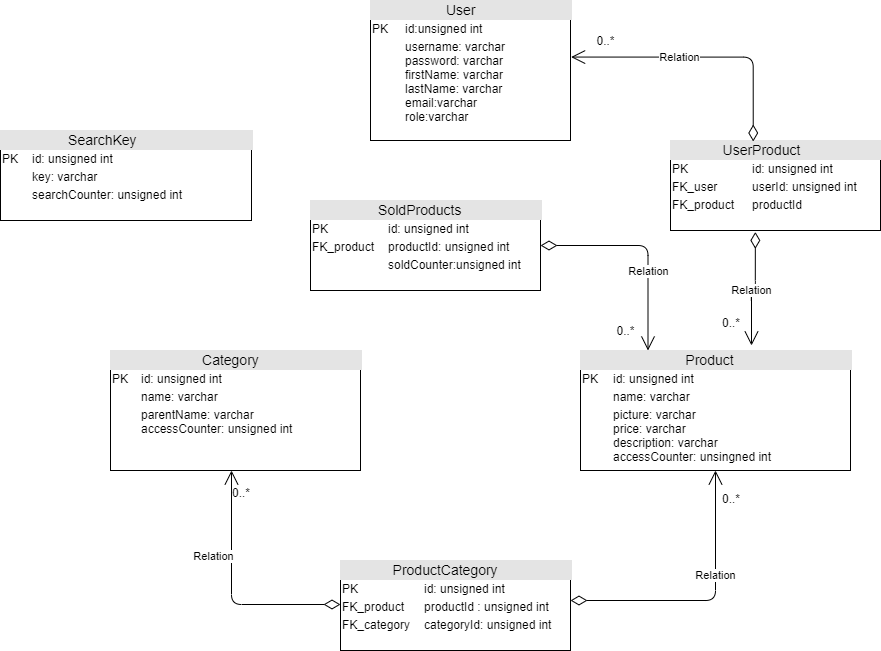

The diagram above was exported from draw.io. Its source (the exported page's mxGraphModel, read from the mxfile embedded in the PNG):
<mxGraphModel dx="1888" dy="580" grid="1" gridSize="10" guides="1" tooltips="1" connect="1" arrows="1" fold="1" page="1" pageScale="1" pageWidth="850" pageHeight="1100" math="0" shadow="0">
  <root>
    <mxCell id="0" />
    <mxCell id="1" parent="0" />
    <mxCell id="Dk7g-ATQqb95qCs4Xggg-1" value="&lt;div style=&quot;box-sizing: border-box ; width: 100% ; background: #e4e4e4 ; padding: 2px&quot;&gt;&amp;nbsp; &amp;nbsp; &amp;nbsp; &amp;nbsp; &amp;nbsp; &amp;nbsp; &amp;nbsp; &amp;nbsp; &amp;nbsp; &amp;nbsp; &amp;nbsp; &amp;nbsp; &amp;nbsp; &amp;nbsp;&lt;font style=&quot;font-size: 14px&quot;&gt;Category&lt;/font&gt;&lt;/div&gt;&lt;table style=&quot;width: 100% ; font-size: 1em&quot; cellpadding=&quot;2&quot; cellspacing=&quot;0&quot;&gt;&lt;tbody&gt;&lt;tr&gt;&lt;td&gt;PK&lt;/td&gt;&lt;td&gt;id: unsigned int&lt;/td&gt;&lt;/tr&gt;&lt;tr&gt;&lt;td&gt;&lt;br&gt;&lt;/td&gt;&lt;td&gt;name: varchar&lt;/td&gt;&lt;/tr&gt;&lt;tr&gt;&lt;td&gt;&lt;/td&gt;&lt;td&gt;parentName: varchar&lt;br&gt;accessCounter: unsigned int&lt;/td&gt;&lt;/tr&gt;&lt;/tbody&gt;&lt;/table&gt;" style="verticalAlign=top;align=left;overflow=fill;html=1;" vertex="1" parent="1">
      <mxGeometry x="40" y="430" width="250" height="120" as="geometry" />
    </mxCell>
    <mxCell id="Dk7g-ATQqb95qCs4Xggg-2" value="&lt;div style=&quot;box-sizing: border-box ; width: 100% ; background: #e4e4e4 ; padding: 2px&quot;&gt;&amp;nbsp; &amp;nbsp; &amp;nbsp; &amp;nbsp; &amp;nbsp; &amp;nbsp; &amp;nbsp; &amp;nbsp; &amp;nbsp; &amp;nbsp; &amp;nbsp; &amp;nbsp; &amp;nbsp; &amp;nbsp; &amp;nbsp; &amp;nbsp;&lt;font style=&quot;font-size: 14px&quot;&gt;Product&lt;/font&gt;&lt;/div&gt;&lt;table style=&quot;width: 100% ; font-size: 1em&quot; cellpadding=&quot;2&quot; cellspacing=&quot;0&quot;&gt;&lt;tbody&gt;&lt;tr&gt;&lt;td&gt;PK&lt;/td&gt;&lt;td&gt;id: unsigned int&lt;/td&gt;&lt;/tr&gt;&lt;tr&gt;&lt;td&gt;&lt;br&gt;&lt;/td&gt;&lt;td&gt;name: varchar&lt;/td&gt;&lt;/tr&gt;&lt;tr&gt;&lt;td&gt;&lt;/td&gt;&lt;td&gt;picture: varchar&lt;br&gt;price: varchar&lt;br&gt;description: varchar&lt;br&gt;accessCounter: unsingned int&lt;/td&gt;&lt;/tr&gt;&lt;/tbody&gt;&lt;/table&gt;" style="verticalAlign=top;align=left;overflow=fill;html=1;" vertex="1" parent="1">
      <mxGeometry x="510" y="430" width="270" height="120" as="geometry" />
    </mxCell>
    <mxCell id="Dk7g-ATQqb95qCs4Xggg-3" value="&lt;div style=&quot;box-sizing: border-box ; width: 100% ; background: #e4e4e4 ; padding: 2px&quot;&gt;&lt;font style=&quot;font-size: 14px&quot;&gt;&amp;nbsp; &amp;nbsp; &amp;nbsp; &amp;nbsp; &amp;nbsp; &amp;nbsp; &amp;nbsp;ProductCategory&lt;/font&gt;&lt;/div&gt;&lt;table style=&quot;width: 100% ; font-size: 1em&quot; cellpadding=&quot;2&quot; cellspacing=&quot;0&quot;&gt;&lt;tbody&gt;&lt;tr&gt;&lt;td&gt;PK&lt;/td&gt;&lt;td&gt;id: unsigned int&lt;/td&gt;&lt;/tr&gt;&lt;tr&gt;&lt;td&gt;FK_product&lt;br&gt;&lt;/td&gt;&lt;td&gt;productId : unsigned int&lt;br&gt;&lt;/td&gt;&lt;/tr&gt;&lt;tr&gt;&lt;td&gt;FK_category&lt;/td&gt;&lt;td&gt;categoryId: unsigned int&lt;/td&gt;&lt;/tr&gt;&lt;/tbody&gt;&lt;/table&gt;" style="verticalAlign=top;align=left;overflow=fill;html=1;" vertex="1" parent="1">
      <mxGeometry x="270" y="640" width="230" height="90" as="geometry" />
    </mxCell>
    <mxCell id="Dk7g-ATQqb95qCs4Xggg-7" value="&lt;div style=&quot;box-sizing: border-box ; width: 100% ; background: #e4e4e4 ; padding: 2px&quot;&gt;&lt;font style=&quot;font-size: 14px&quot;&gt;&amp;nbsp; &amp;nbsp; &amp;nbsp; &amp;nbsp; &amp;nbsp; &amp;nbsp; &amp;nbsp; &amp;nbsp; &amp;nbsp;SearchKey&lt;/font&gt;&lt;/div&gt;&lt;table style=&quot;width: 100% ; font-size: 1em&quot; cellpadding=&quot;2&quot; cellspacing=&quot;0&quot;&gt;&lt;tbody&gt;&lt;tr&gt;&lt;td&gt;PK&lt;/td&gt;&lt;td&gt;id: unsigned int&lt;/td&gt;&lt;/tr&gt;&lt;tr&gt;&lt;td&gt;&lt;br&gt;&lt;/td&gt;&lt;td&gt;key: varchar&lt;/td&gt;&lt;/tr&gt;&lt;tr&gt;&lt;td&gt;&lt;/td&gt;&lt;td&gt;searchCounter: unsigned int&lt;/td&gt;&lt;/tr&gt;&lt;/tbody&gt;&lt;/table&gt;" style="verticalAlign=top;align=left;overflow=fill;html=1;" vertex="1" parent="1">
      <mxGeometry x="-70" y="210" width="251" height="90" as="geometry" />
    </mxCell>
    <mxCell id="Dk7g-ATQqb95qCs4Xggg-9" value="&lt;div style=&quot;box-sizing: border-box ; width: 100% ; background: #e4e4e4 ; padding: 2px&quot;&gt;&lt;font style=&quot;font-size: 14px&quot;&gt;&amp;nbsp; &amp;nbsp; &amp;nbsp; &amp;nbsp; &amp;nbsp; &amp;nbsp; &amp;nbsp; &amp;nbsp; &amp;nbsp;SoldProducts&lt;/font&gt;&lt;/div&gt;&lt;table style=&quot;width: 100% ; font-size: 1em&quot; cellpadding=&quot;2&quot; cellspacing=&quot;0&quot;&gt;&lt;tbody&gt;&lt;tr&gt;&lt;td&gt;PK&lt;/td&gt;&lt;td&gt;id: unsigned int&lt;/td&gt;&lt;/tr&gt;&lt;tr&gt;&lt;td&gt;FK_product&lt;br&gt;&lt;/td&gt;&lt;td&gt;productId: unsigned int&lt;/td&gt;&lt;/tr&gt;&lt;tr&gt;&lt;td&gt;&lt;/td&gt;&lt;td&gt;soldCounter:unsigned int&lt;/td&gt;&lt;/tr&gt;&lt;/tbody&gt;&lt;/table&gt;" style="verticalAlign=top;align=left;overflow=fill;html=1;" vertex="1" parent="1">
      <mxGeometry x="240" y="280" width="230" height="90" as="geometry" />
    </mxCell>
    <mxCell id="Dk7g-ATQqb95qCs4Xggg-10" value="&lt;div style=&quot;box-sizing: border-box ; width: 100% ; background: #e4e4e4 ; padding: 2px&quot;&gt;&lt;font style=&quot;font-size: 14px&quot;&gt;&amp;nbsp; &amp;nbsp; &amp;nbsp; &amp;nbsp; &amp;nbsp; &amp;nbsp; &amp;nbsp; &amp;nbsp; &amp;nbsp; &amp;nbsp;User&lt;/font&gt;&lt;/div&gt;&lt;table style=&quot;width: 100% ; font-size: 1em&quot; cellpadding=&quot;2&quot; cellspacing=&quot;0&quot;&gt;&lt;tbody&gt;&lt;tr&gt;&lt;td&gt;PK&lt;/td&gt;&lt;td&gt;id:unsigned int&lt;/td&gt;&lt;/tr&gt;&lt;tr&gt;&lt;td&gt;&lt;br&gt;&lt;/td&gt;&lt;td&gt;username: varchar&lt;br&gt;password: varchar&lt;br&gt;firstName: varchar&lt;br&gt;lastName: varchar&lt;br&gt;email:varchar&lt;br&gt;role:varchar&lt;/td&gt;&lt;/tr&gt;&lt;tr&gt;&lt;td&gt;&lt;/td&gt;&lt;td&gt;&lt;br&gt;&lt;/td&gt;&lt;/tr&gt;&lt;/tbody&gt;&lt;/table&gt;" style="verticalAlign=top;align=left;overflow=fill;html=1;" vertex="1" parent="1">
      <mxGeometry x="300" y="80" width="200" height="140" as="geometry" />
    </mxCell>
    <mxCell id="Dk7g-ATQqb95qCs4Xggg-11" value="&lt;div style=&quot;box-sizing: border-box ; width: 100% ; background: #e4e4e4 ; padding: 2px&quot;&gt;&lt;font style=&quot;font-size: 14px&quot;&gt;&amp;nbsp; &amp;nbsp; &amp;nbsp; &amp;nbsp; &amp;nbsp; &amp;nbsp; &amp;nbsp;UserProduct&lt;/font&gt;&lt;/div&gt;&lt;table style=&quot;width: 100% ; font-size: 1em&quot; cellpadding=&quot;2&quot; cellspacing=&quot;0&quot;&gt;&lt;tbody&gt;&lt;tr&gt;&lt;td&gt;PK&lt;/td&gt;&lt;td&gt;id: unsigned int&lt;/td&gt;&lt;/tr&gt;&lt;tr&gt;&lt;td&gt;FK_user&lt;/td&gt;&lt;td&gt;userId: unsigned int&lt;/td&gt;&lt;/tr&gt;&lt;tr&gt;&lt;td&gt;FK_product&lt;/td&gt;&lt;td&gt;productId&lt;/td&gt;&lt;/tr&gt;&lt;/tbody&gt;&lt;/table&gt;" style="verticalAlign=top;align=left;overflow=fill;html=1;" vertex="1" parent="1">
      <mxGeometry x="600" y="220" width="210" height="90" as="geometry" />
    </mxCell>
    <mxCell id="Dk7g-ATQqb95qCs4Xggg-19" value="Relation" style="endArrow=open;html=1;endSize=12;startArrow=diamondThin;startSize=14;startFill=0;edgeStyle=orthogonalEdgeStyle;" edge="1" parent="1">
      <mxGeometry x="-0.1502" y="-24" relative="1" as="geometry">
        <mxPoint x="270" y="684" as="sourcePoint" />
        <mxPoint x="161" y="550" as="targetPoint" />
        <Array as="points">
          <mxPoint x="161" y="684.01" />
        </Array>
        <mxPoint x="-24" y="-24" as="offset" />
      </mxGeometry>
    </mxCell>
    <mxCell id="Dk7g-ATQqb95qCs4Xggg-21" value="&lt;font style=&quot;font-size: 12px&quot;&gt;0..*&lt;/font&gt;" style="resizable=0;html=1;align=right;verticalAlign=top;labelBackgroundColor=#ffffff;fontSize=10;" connectable="0" vertex="1" parent="Dk7g-ATQqb95qCs4Xggg-19">
      <mxGeometry x="1" relative="1" as="geometry">
        <mxPoint x="19.25" y="8.8" as="offset" />
      </mxGeometry>
    </mxCell>
    <mxCell id="Dk7g-ATQqb95qCs4Xggg-24" value="Relation" style="endArrow=open;html=1;endSize=12;startArrow=diamondThin;startSize=14;startFill=0;edgeStyle=orthogonalEdgeStyle;entryX=0.5;entryY=1;entryDx=0;entryDy=0;" edge="1" parent="1">
      <mxGeometry x="0.0545" y="25" relative="1" as="geometry">
        <mxPoint x="500" y="680" as="sourcePoint" />
        <mxPoint x="645" y="550" as="targetPoint" />
        <Array as="points">
          <mxPoint x="645" y="680" />
        </Array>
        <mxPoint x="25" y="-25" as="offset" />
      </mxGeometry>
    </mxCell>
    <mxCell id="Dk7g-ATQqb95qCs4Xggg-25" value="" style="resizable=0;html=1;align=left;verticalAlign=top;labelBackgroundColor=#ffffff;fontSize=10;" connectable="0" vertex="1" parent="Dk7g-ATQqb95qCs4Xggg-24">
      <mxGeometry x="-1" relative="1" as="geometry" />
    </mxCell>
    <mxCell id="Dk7g-ATQqb95qCs4Xggg-26" value="&lt;font style=&quot;font-size: 12px&quot;&gt;0..*&lt;/font&gt;" style="resizable=0;html=1;align=right;verticalAlign=top;labelBackgroundColor=#ffffff;fontSize=10;" connectable="0" vertex="1" parent="Dk7g-ATQqb95qCs4Xggg-24">
      <mxGeometry x="1" relative="1" as="geometry">
        <mxPoint x="25" y="15" as="offset" />
      </mxGeometry>
    </mxCell>
    <mxCell id="Dk7g-ATQqb95qCs4Xggg-29" value="Relation" style="endArrow=open;html=1;endSize=12;startArrow=diamondThin;startSize=14;startFill=0;edgeStyle=orthogonalEdgeStyle;entryX=1.003;entryY=0.404;entryDx=0;entryDy=0;entryPerimeter=0;exitX=0.394;exitY=0.011;exitDx=0;exitDy=0;exitPerimeter=0;" edge="1" parent="1" source="Dk7g-ATQqb95qCs4Xggg-11" target="Dk7g-ATQqb95qCs4Xggg-10">
      <mxGeometry x="0.1894" relative="1" as="geometry">
        <mxPoint x="650" y="260" as="sourcePoint" />
        <mxPoint x="620" y="180" as="targetPoint" />
        <mxPoint as="offset" />
      </mxGeometry>
    </mxCell>
    <mxCell id="Dk7g-ATQqb95qCs4Xggg-32" value="0..*" style="text;html=1;align=center;verticalAlign=middle;resizable=0;points=[];autosize=1;" vertex="1" parent="1">
      <mxGeometry x="520" y="110" width="30" height="20" as="geometry" />
    </mxCell>
    <mxCell id="Dk7g-ATQqb95qCs4Xggg-34" value="Relation" style="endArrow=open;html=1;endSize=12;startArrow=diamondThin;startSize=14;startFill=0;edgeStyle=orthogonalEdgeStyle;exitX=0.404;exitY=1.016;exitDx=0;exitDy=0;exitPerimeter=0;" edge="1" parent="1" source="Dk7g-ATQqb95qCs4Xggg-11">
      <mxGeometry x="0.0627" relative="1" as="geometry">
        <mxPoint x="640" y="360" as="sourcePoint" />
        <mxPoint x="681" y="425" as="targetPoint" />
        <Array as="points">
          <mxPoint x="685" y="370" />
          <mxPoint x="681" y="370" />
        </Array>
        <mxPoint as="offset" />
      </mxGeometry>
    </mxCell>
    <mxCell id="Dk7g-ATQqb95qCs4Xggg-35" value="" style="resizable=0;html=1;align=left;verticalAlign=top;labelBackgroundColor=#ffffff;fontSize=10;" connectable="0" vertex="1" parent="Dk7g-ATQqb95qCs4Xggg-34">
      <mxGeometry x="-1" relative="1" as="geometry" />
    </mxCell>
    <mxCell id="Dk7g-ATQqb95qCs4Xggg-36" value="&lt;font style=&quot;font-size: 12px&quot;&gt;0..*&lt;/font&gt;" style="resizable=0;html=1;align=right;verticalAlign=top;labelBackgroundColor=#ffffff;fontSize=10;" connectable="0" vertex="1" parent="Dk7g-ATQqb95qCs4Xggg-34">
      <mxGeometry x="1" relative="1" as="geometry">
        <mxPoint x="-10.91" y="-35.34" as="offset" />
      </mxGeometry>
    </mxCell>
    <mxCell id="Dk7g-ATQqb95qCs4Xggg-37" value="Relation" style="endArrow=open;html=1;endSize=12;startArrow=diamondThin;startSize=14;startFill=0;edgeStyle=orthogonalEdgeStyle;entryX=0.25;entryY=0;entryDx=0;entryDy=0;exitX=1;exitY=0.5;exitDx=0;exitDy=0;" edge="1" parent="1" source="Dk7g-ATQqb95qCs4Xggg-9" target="Dk7g-ATQqb95qCs4Xggg-2">
      <mxGeometry x="0.0118" y="-25" relative="1" as="geometry">
        <mxPoint x="500" y="324.5" as="sourcePoint" />
        <mxPoint x="660" y="324.5" as="targetPoint" />
        <mxPoint x="25" y="25" as="offset" />
      </mxGeometry>
    </mxCell>
    <mxCell id="Dk7g-ATQqb95qCs4Xggg-38" value="" style="resizable=0;html=1;align=left;verticalAlign=top;labelBackgroundColor=#ffffff;fontSize=10;" connectable="0" vertex="1" parent="Dk7g-ATQqb95qCs4Xggg-37">
      <mxGeometry x="-1" relative="1" as="geometry" />
    </mxCell>
    <mxCell id="Dk7g-ATQqb95qCs4Xggg-40" value="0..*" style="text;html=1;align=center;verticalAlign=middle;resizable=0;points=[];autosize=1;" vertex="1" parent="1">
      <mxGeometry x="540" y="400" width="30" height="20" as="geometry" />
    </mxCell>
  </root>
</mxGraphModel>